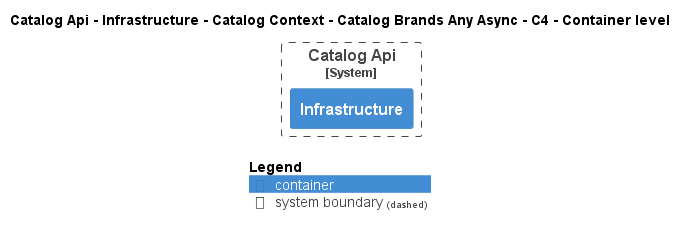

The diagram above was rendered by PlantUML. Its source (embedded in the PNG):
@startuml
!pragma layout smetana
!include ..\..\..\..\..\..\..\..\.c4s\C4_Container.puml

AddElementTag("state:new", $bgColor=green, $fontColor=#ffffff, $borderColor=green, $shadowing="False")
AddElementTag("state:changed", $bgColor=orange, $fontColor=#ffffff, $borderColor=orange, $shadowing="False")
AddElementTag("state:removed", $bgColor=red, $fontColor=#ffffff, $borderColor=red, $shadowing="False")

AddRelTag("state:new", $textColor=green, $lineColor=green)
AddRelTag("state:changed", $textColor=orange, $lineColor=orange)
AddRelTag("state:removed", $textColor=red, $lineColor=red)

SHOW_PERSON_PORTRAIT()
LAYOUT_TOP_DOWN()

skinparam linetype polyline

title Catalog Api - Infrastructure - Catalog Context - Catalog Brands Any Async - C4 - Container level


System_Boundary(dotnet.eShop.Architecture.SoftwareSystems.CatalogApi, "Catalog Api") {
    Container(dotnet.eShop.Architecture.SoftwareSystems.CatalogApi.Containers.Infrastructure, "Infrastructure", "", "")
}



SHOW_LEGEND()
@enduml